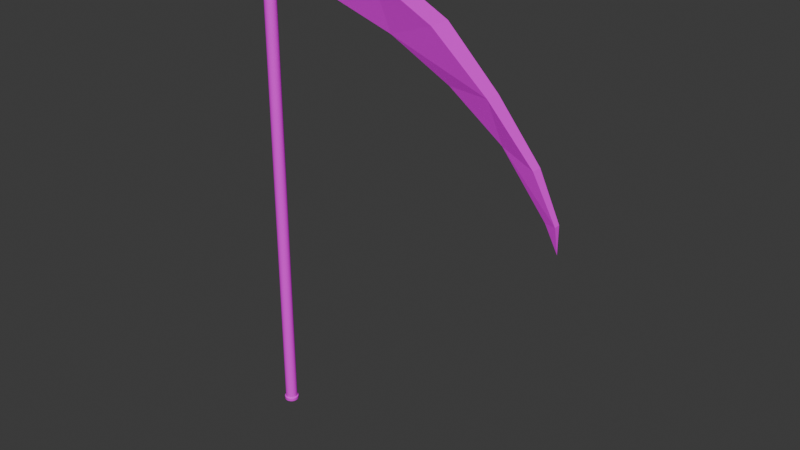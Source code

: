 # Source: scythe.blend  (saved by Blender 5.0.119; exported with 4.5.12 LTS)
import bpy
from mathutils import Matrix  # noqa: F401  (used for matrix-valued properties, if any)

bpy.ops.wm.read_factory_settings(use_empty=True)
scene = bpy.context.scene
scene.name = 'Scene'

# ---- collections
col_sword = bpy.data.collections.new('Sword'); scene.collection.children.link(col_sword)

# ---- images (referenced by path relative to the original .blend; pixels are not part of the script)
import os
ASSET_DIR = os.environ.get("B2B_ASSET_DIR", "")  # directory of the original .blend (textures are referenced by path, not embedded)
HERE = os.path.dirname(os.path.abspath(__file__))  # packed textures are extracted next to this script under _unpacked/

def load_image(name, relpath, width, height, colorspace="sRGB"):
    """Load a texture the original file referenced (path relative to the .blend, or extracted next to this script)."""
    p = next((c for c in (os.path.join(HERE, relpath), os.path.join(ASSET_DIR, relpath)) if relpath and os.path.exists(c)), "")
    if p:
        img = bpy.data.images.load(p, check_existing=True)
        img.name = name
    else:  # same state as the original file: an image datablock whose file is absent (Cycles renders it pink)
        img = bpy.data.images.new(name, width, height)
        img.source = "FILE"
        img.filepath = "//" + (relpath or name)
    img.colorspace_settings.name = colorspace
    return img
img_scythetexture = load_image('ScytheTexture', 'ScytheTexture.png', 1024, 1024, 'sRGB')

# ---- materials (node trees are filled in below, after node groups)
mat_texturemat = bpy.data.materials.new('TextureMat')

# ---- node groups
ng_smooth_by_angle = bpy.data.node_groups.new('Smooth by Angle', 'GeometryNodeTree')
_s = ng_smooth_by_angle.interface.new_socket(name='Mesh', in_out='OUTPUT', socket_type='NodeSocketGeometry')
_s = ng_smooth_by_angle.interface.new_socket(name='Mesh', in_out='INPUT', socket_type='NodeSocketGeometry')
_s = ng_smooth_by_angle.interface.new_socket(name='Angle', in_out='INPUT', socket_type='NodeSocketFloat')
_s.subtype = 'ANGLE'
_s.default_value = 0.5236
_s.min_value = 0.0
_s.max_value = 3.142
_s.description = 'Maximum face angle for smooth edges'
_s = ng_smooth_by_angle.interface.new_socket(name='Ignore Sharpness', in_out='INPUT', socket_type='NodeSocketBool')
_s.force_non_field = True
ng_smooth_by_angle.is_modifier = True
_N = ng_smooth_by_angle.nodes; _L = ng_smooth_by_angle.links
n0 = _N.new('GeometryNodeSetShadeSmooth'); n0.name = 'Set Shade Smooth'; n0.location = (120, -80)
n0.domain = 'EDGE'
n1 = _N.new('GeometryNodeSetShadeSmooth'); n1.name = 'Set Shade Smooth.001'; n1.location = (300, -80)
n2 = _N.new('NodeGroupOutput'); n2.name = 'Group Output'; n2.location = (480, -80)
n3 = _N.new('GeometryNodeInputMeshEdgeAngle'); n3.name = 'Edge Angle'; n3.location = (-440, -240)
n4 = _N.new('NodeGroupInput'); n4.name = 'Group Input'; n4.location = (-80, -80)
n5 = _N.new('GeometryNodeInputEdgeSmooth'); n5.name = 'Is Edge Smooth'; n5.location = (-260, -120)
n6 = _N.new('GeometryNodeInputShadeSmooth'); n6.name = 'Is Shade Smooth'; n6.location = (-440, -397)
n7 = _N.new('FunctionNodeCompare'); n7.name = 'Compare'; n7.location = (-260, -260)
n7.operation = 'LESS_EQUAL'
n7.inputs[6].default_value = (0.0, 0.0, 0.0, 0.0)
n7.inputs[7].default_value = (0.0, 0.0, 0.0, 0.0)
n8 = _N.new('FunctionNodeBooleanMath'); n8.name = 'Boolean Math.001'; n8.location = (-80, -260)
n9 = _N.new('NodeGroupInput'); n9.name = 'Group Input.001'; n9.location = (-440, -329)
n10 = _N.new('NodeGroupInput'); n10.name = 'Group Input.002'; n10.location = (-259, -189)
n11 = _N.new('FunctionNodeBooleanMath'); n11.name = 'Boolean Math'; n11.location = (-80, -149)
n11.operation = 'OR'
n12 = _N.new('FunctionNodeBooleanMath'); n12.name = 'Boolean Math.002'; n12.location = (-260, -380)
n12.operation = 'OR'
n13 = _N.new('NodeGroupInput'); n13.name = 'Group Input.003'; n13.location = (-440, -460)
_L.new(n3.outputs[0], n7.inputs[0])
_L.new(n1.outputs[0], n2.inputs[0])
_L.new(n9.outputs[1], n7.inputs[1])
_L.new(n7.outputs[0], n8.inputs[0])
_L.new(n4.outputs[0], n0.inputs[0])
_L.new(n0.outputs[0], n1.inputs[0])
_L.new(n8.outputs[0], n0.inputs[2])
_L.new(n10.outputs[2], n11.inputs[1])
_L.new(n5.outputs[0], n11.inputs[0])
_L.new(n11.outputs[0], n0.inputs[1])
_L.new(n13.outputs[2], n12.inputs[1])
_L.new(n6.outputs[0], n12.inputs[0])
_L.new(n12.outputs[0], n8.inputs[1])
n2.is_active_output = True

# ---- material node trees
mat_texturemat.use_nodes = True; mat_texturemat.node_tree.nodes.clear()
_N = mat_texturemat.node_tree.nodes; _L = mat_texturemat.node_tree.links
n0 = _N.new('ShaderNodeBsdfPrincipled'); n0.name = 'Principled BSDF'; n0.location = (-200, 100)
n1 = _N.new('ShaderNodeOutputMaterial'); n1.name = 'Material Output'; n1.location = (200, 100)
n2 = _N.new('ShaderNodeTexImage'); n2.name = 'Image Texture'; n2.location = (-490, 71)
n2.image = img_scythetexture
_L.new(n0.outputs[0], n1.inputs[0])
_L.new(n2.outputs[0], n0.inputs[0])
n1.is_active_output = True

# ---- world
world_world = bpy.data.worlds.new('World'); scene.world = world_world
world_world.use_nodes = True; world_world.node_tree.nodes.clear()
_N = world_world.node_tree.nodes; _L = world_world.node_tree.links
n0 = _N.new('ShaderNodeOutputWorld'); n0.name = 'World Output'; n0.location = (300, 300)
n1 = _N.new('ShaderNodeBackground'); n1.name = 'Background'; n1.location = (10, 300)
n1.inputs[0].default_value = (0.05088, 0.05088, 0.05088, 1.0)
_L.new(n1.outputs[0], n0.inputs[0])
n0.is_active_output = True
world_world.color = (0.05088, 0.05088, 0.05088)
world_world.use_sun_shadow = False
world_world.sun_shadow_jitter_overblur = 0.0

# ---- meshes
me_cylinder = bpy.data.meshes.new('Cylinder')
me_cylinder.from_pydata([(0.01897, -6.317e-08, 0.6622), (0.01861, -0.003701, 0.6622), (0.01753, -0.00726, 0.6622), (0.01577, -0.01054, 0.6622), (0.01341, -0.01341, 0.6622), (0.01054, -0.01577, 0.6622), (0.007259, -0.01753, 0.6622), (0.0037, -0.01861, 0.6622), (-4.118e-07, -0.01897, 0.6622), (-0.003701, -0.01861, 0.6622), (-0.00726, -0.01753, 0.6622), (-0.01054, -0.01577, 0.6622), (-0.01341, -0.01341, 0.6622), (-0.01577, -0.01054, 0.6622), (-0.01753, -0.00726, 0.6622), (-0.01861, -0.003701, 0.6622), (-0.01897, -6.935e-08, 0.6622), (-0.01861, 0.003701, 0.6622), (-0.01753, 0.00726, 0.6622), (-0.01577, 0.01054, 0.6622), (-0.01341, 0.01341, 0.6622), (-0.01054, 0.01577, 0.6622), (-0.00726, 0.01753, 0.6622), (-0.003701, 0.01861, 0.6622), (-4.18e-07, 0.01897, 0.6622), (0.0037, 0.01861, 0.6622), (0.007259, 0.01753, 0.6622), (0.01054, 0.01577, 0.6622), (0.01341, 0.01341, 0.6622), (0.01577, 0.01054, 0.6622), (0.01753, 0.00726, 0.6622), (0.01861, 0.003701, 0.6622), (0.01897, 4.422e-08, -0.7601), (0.01861, -0.003701, -0.7601), (0.01753, -0.00726, -0.7601), (0.01577, -0.01054, -0.7601), (0.01341, -0.01341, -0.7601), (0.01054, -0.01577, -0.7601), (0.00726, -0.01753, -0.7601), (0.003701, -0.01861, -0.7601), (3.286e-07, -0.01897, -0.7601), (-0.003701, -0.01861, -0.7601), (-0.007259, -0.01753, -0.7601), (-0.01054, -0.01577, -0.7601), (-0.01341, -0.01341, -0.7601), (-0.01577, -0.01054, -0.7601), (-0.01753, -0.00726, -0.7601), (-0.01861, -0.003701, -0.7601), (-0.01897, 3.803e-08, -0.7601), (-0.01861, 0.003701, -0.7601), (-0.01753, 0.00726, -0.7601), (-0.01577, 0.01054, -0.7601), (-0.01341, 0.01341, -0.7601), (-0.01054, 0.01577, -0.7601), (-0.007259, 0.01753, -0.7601), (-0.003701, 0.01861, -0.7601), (3.224e-07, 0.01897, -0.7601), (0.003701, 0.01861, -0.7601), (0.00726, 0.01753, -0.7601), (0.01054, 0.01577, -0.7601), (0.01341, 0.01341, -0.7601), (0.01577, 0.01054, -0.7601), (0.01753, 0.00726, -0.7601), (0.01861, 0.003701, -0.7601), (0.0222, -0.004416, -0.7622), (0.02091, -0.008662, -0.7622), (0.01882, -0.01258, -0.7622), (0.01601, -0.01601, -0.7622), (0.01258, -0.01882, -0.7622), (0.008663, -0.02091, -0.7622), (0.004416, -0.0222, -0.7622), (3.303e-07, -0.02264, -0.7622), (-0.004416, -0.0222, -0.7622), (-0.008662, -0.02091, -0.7622), (-0.01258, -0.01882, -0.7622), (-0.01601, -0.01601, -0.7622), (-0.01882, -0.01258, -0.7622), (-0.02091, -0.008662, -0.7622), (-0.0222, -0.004416, -0.7622), (-0.02264, 3.75e-08, -0.7622), (-0.0222, 0.004416, -0.7622), (-0.02091, 0.008662, -0.7622), (-0.01882, 0.01258, -0.7622), (-0.01601, 0.01601, -0.7622), (-0.01258, 0.01882, -0.7622), (-0.008662, 0.02091, -0.7622), (-0.004416, 0.0222, -0.7622), (3.229e-07, 0.02264, -0.7622), (0.004416, 0.0222, -0.7622), (0.008663, 0.02091, -0.7622), (0.01258, 0.01882, -0.7622), (0.01601, 0.01601, -0.7622), (0.01882, 0.01258, -0.7622), (0.02091, 0.008662, -0.7622), (0.0222, 0.004416, -0.7622), (0.02264, 4.488e-08, -0.7622), (0.02227, 4.56e-08, -0.7727), (0.02264, 4.559e-08, -0.7716), (0.02184, -0.004344, -0.7727), (0.0222, -0.004416, -0.7716), (0.02057, -0.008521, -0.7727), (0.02091, -0.008662, -0.7716), (0.01852, -0.01237, -0.7727), (0.01882, -0.01258, -0.7716), (0.01575, -0.01575, -0.7727), (0.01601, -0.01601, -0.7716), (0.01237, -0.01851, -0.7727), (0.01258, -0.01882, -0.7716), (0.008522, -0.02057, -0.7727), (0.008663, -0.02091, -0.7716), (0.004345, -0.02184, -0.7727), (0.004416, -0.0222, -0.7716), (3.357e-07, -0.02227, -0.7727), (3.352e-07, -0.02264, -0.7716), (-0.004344, -0.02184, -0.7727), (-0.004416, -0.0222, -0.7716), (-0.008521, -0.02057, -0.7727), (-0.008662, -0.02091, -0.7716), (-0.01237, -0.01851, -0.7727), (-0.01258, -0.01882, -0.7716), (-0.01575, -0.01575, -0.7727), (-0.01601, -0.01601, -0.7716), (-0.01851, -0.01237, -0.7727), (-0.01882, -0.01258, -0.7716), (-0.02057, -0.008521, -0.7727), (-0.02091, -0.008662, -0.7716), (-0.02184, -0.004344, -0.7727), (-0.0222, -0.004416, -0.7716), (-0.02227, 3.835e-08, -0.7727), (-0.02264, 3.821e-08, -0.7716), (-0.02184, 0.004344, -0.7727), (-0.0222, 0.004416, -0.7716), (-0.02057, 0.008522, -0.7727), (-0.02091, 0.008662, -0.7716), (-0.01851, 0.01237, -0.7727), (-0.01882, 0.01258, -0.7716), (-0.01575, 0.01575, -0.7727), (-0.01601, 0.01601, -0.7716), (-0.01237, 0.01851, -0.7727), (-0.01258, 0.01882, -0.7716), (-0.008521, 0.02057, -0.7727), (-0.008662, 0.02091, -0.7716), (-0.004344, 0.02184, -0.7727), (-0.004416, 0.0222, -0.7716), (3.284e-07, 0.02227, -0.7727), (3.278e-07, 0.02264, -0.7716), (0.004345, 0.02184, -0.7727), (0.004416, 0.0222, -0.7716), (0.008522, 0.02057, -0.7727), (0.008663, 0.02091, -0.7716), (0.01237, 0.01851, -0.7727), (0.01258, 0.01882, -0.7716), (0.01575, 0.01575, -0.7727), (0.01601, 0.01601, -0.7716), (0.01852, 0.01237, -0.7727), (0.01882, 0.01258, -0.7716), (0.02057, 0.008522, -0.7727), (0.02091, 0.008662, -0.7716), (0.02184, 0.004344, -0.7727), (0.0222, 0.004416, -0.7716), (0.03599, -0.007158, 0.6662), (0.03669, -1.09e-07, 0.6662), (0.0339, -0.01404, 0.6662), (0.03051, -0.02038, 0.6662), (0.02594, -0.02594, 0.6662), (0.02038, -0.03051, 0.6662), (0.01404, -0.0339, 0.6662), (0.007158, -0.03599, 0.6662), (-4.108e-07, -0.03669, 0.6662), (-0.007158, -0.03599, 0.6662), (-0.01404, -0.0339, 0.6662), (-0.02038, -0.03051, 0.6662), (-0.02594, -0.02594, 0.6662), (-0.03051, -0.02038, 0.6662), (-0.0339, -0.01404, 0.6662), (-0.03599, -0.007158, 0.6662), (-0.03669, -1.209e-07, 0.6662), (-0.03599, 0.007158, 0.6662), (-0.0339, 0.01404, 0.6662), (-0.03051, 0.02038, 0.6662), (-0.02594, 0.02594, 0.6662), (-0.02038, 0.03051, 0.6662), (-0.01404, 0.0339, 0.6662), (-0.007158, 0.03599, 0.6662), (-4.227e-07, 0.03669, 0.6662), (0.007158, 0.03599, 0.6662), (0.01404, 0.0339, 0.6662), (0.02038, 0.03051, 0.6662), (0.02594, 0.02594, 0.6662), (0.03051, 0.02038, 0.6662), (0.0339, 0.01404, 0.6662), (0.03599, 0.007158, 0.6662), (0.02821, -0.00561, 0.8477), (0.02876, 3.235e-07, 0.8477), (0.02657, -0.01101, 0.8477), (0.02391, -0.01598, 0.8477), (0.02033, -0.02034, 0.8477), (0.01598, -0.02391, 0.8477), (0.011, -0.02657, 0.8477), (0.00561, -0.02821, 0.8477), (-5.066e-07, -0.02876, 0.8477), (-0.005611, -0.02821, 0.8477), (-0.01101, -0.02657, 0.8477), (-0.01598, -0.02391, 0.8477), (-0.02034, -0.02034, 0.8477), (-0.02391, -0.01598, 0.8477), (-0.02657, -0.01101, 0.8477), (-0.02821, -0.00561, 0.8477), (-0.02876, 3.141e-07, 0.8477), (-0.02821, 0.005611, 0.8477), (-0.02657, 0.01101, 0.8477), (-0.02391, 0.01598, 0.8477), (-0.02034, 0.02034, 0.8477), (-0.01598, 0.02391, 0.8477), (-0.01101, 0.02657, 0.8477), (-0.005611, 0.02821, 0.8477), (-5.159e-07, 0.02876, 0.8477), (0.00561, 0.02821, 0.8477), (0.011, 0.02657, 0.8477), (0.01598, 0.02391, 0.8477), (0.02033, 0.02034, 0.8477), (0.02391, 0.01598, 0.8477), (0.02657, 0.01101, 0.8477), (0.02821, 0.005611, 0.8477), (0.03599, -0.007158, 0.8387), (0.03669, 3.255e-07, 0.8387), (0.0339, -0.01404, 0.8387), (0.03051, -0.02038, 0.8387), (0.02594, -0.02594, 0.8387), (0.02038, -0.03051, 0.8387), (0.01404, -0.0339, 0.8387), (0.007158, -0.03599, 0.8387), (-5.006e-07, -0.03669, 0.8387), (-0.007159, -0.03599, 0.8387), (-0.01404, -0.0339, 0.8387), (-0.02038, -0.03051, 0.8387), (-0.02594, -0.02594, 0.8387), (-0.03051, -0.02038, 0.8387), (-0.0339, -0.01404, 0.8387), (-0.03599, -0.007158, 0.8387), (-0.03669, 3.136e-07, 0.8387), (-0.03599, 0.007158, 0.8387), (-0.0339, 0.01404, 0.8387), (-0.03051, 0.02038, 0.8387), (-0.02594, 0.02594, 0.8387), (-0.02038, 0.03051, 0.8387), (-0.01404, 0.0339, 0.8387), (-0.007159, 0.03599, 0.8387), (-5.125e-07, 0.03669, 0.8387), (0.007158, 0.03599, 0.8387), (0.01404, 0.0339, 0.8387), (0.02038, 0.03051, 0.8387), (0.02594, 0.02594, 0.8387), (0.03051, 0.02038, 0.8387), (0.0339, 0.01404, 0.8387), (0.03599, 0.007158, 0.8387)], [], [(32, 0, 1, 33), (33, 1, 2, 34), (34, 2, 3, 35), (35, 3, 4, 36), (36, 4, 5, 37), (37, 5, 6, 38), (38, 6, 7, 39), (39, 7, 8, 40), (40, 8, 9, 41), (41, 9, 10, 42), (42, 10, 11, 43), (43, 11, 12, 44), (44, 12, 13, 45), (45, 13, 14, 46), (46, 14, 15, 47), (47, 15, 16, 48), (48, 16, 17, 49), (49, 17, 18, 50), (50, 18, 19, 51), (51, 19, 20, 52), (52, 20, 21, 53), (53, 21, 22, 54), (54, 22, 23, 55), (55, 23, 24, 56), (56, 24, 25, 57), (57, 25, 26, 58), (58, 26, 27, 59), (59, 27, 28, 60), (60, 28, 29, 61), (61, 29, 30, 62), (4, 3, 163, 164), (62, 30, 31, 63), (63, 31, 0, 32), (159, 94, 95, 97), (94, 63, 32, 95), (93, 62, 63, 94), (92, 61, 62, 93), (91, 60, 61, 92), (90, 59, 60, 91), (89, 58, 59, 90), (88, 57, 58, 89), (87, 56, 57, 88), (86, 55, 56, 87), (85, 54, 55, 86), (84, 53, 54, 85), (83, 52, 53, 84), (82, 51, 52, 83), (81, 50, 51, 82), (80, 49, 50, 81), (79, 48, 49, 80), (78, 47, 48, 79), (77, 46, 47, 78), (76, 45, 46, 77), (75, 44, 45, 76), (74, 43, 44, 75), (73, 42, 43, 74), (72, 41, 42, 73), (71, 40, 41, 72), (70, 39, 40, 71), (69, 38, 39, 70), (68, 37, 38, 69), (67, 36, 37, 68), (66, 35, 36, 67), (65, 34, 35, 66), (64, 33, 34, 65), (95, 32, 33, 64), (96, 98, 100, 102, 104, 106, 108, 110, 112, 114, 116, 118, 120, 122, 124, 126, 128, 130, 132, 134, 136, 138, 140, 142, 144, 146, 148, 150, 152, 154, 156, 158), (101, 65, 66, 103), (103, 66, 67, 105), (105, 67, 68, 107), (107, 68, 69, 109), (109, 69, 70, 111), (111, 70, 71, 113), (113, 71, 72, 115), (115, 72, 73, 117), (117, 73, 74, 119), (119, 74, 75, 121), (121, 75, 76, 123), (123, 76, 77, 125), (125, 77, 78, 127), (127, 78, 79, 129), (129, 79, 80, 131), (131, 80, 81, 133), (133, 81, 82, 135), (135, 82, 83, 137), (137, 83, 84, 139), (139, 84, 85, 141), (141, 85, 86, 143), (143, 86, 87, 145), (145, 87, 88, 147), (147, 88, 89, 149), (149, 89, 90, 151), (151, 90, 91, 153), (153, 91, 92, 155), (155, 92, 93, 157), (157, 93, 94, 159), (99, 64, 65, 101), (97, 99, 98, 96), (99, 101, 100, 98), (101, 103, 102, 100), (103, 105, 104, 102), (105, 107, 106, 104), (107, 109, 108, 106), (109, 111, 110, 108), (111, 113, 112, 110), (113, 115, 114, 112), (115, 117, 116, 114), (117, 119, 118, 116), (119, 121, 120, 118), (121, 123, 122, 120), (123, 125, 124, 122), (125, 127, 126, 124), (127, 129, 128, 126), (129, 131, 130, 128), (131, 133, 132, 130), (133, 135, 134, 132), (135, 137, 136, 134), (137, 139, 138, 136), (139, 141, 140, 138), (141, 143, 142, 140), (143, 145, 144, 142), (145, 147, 146, 144), (147, 149, 148, 146), (149, 151, 150, 148), (151, 153, 152, 150), (153, 155, 154, 152), (155, 157, 156, 154), (157, 159, 158, 156), (159, 97, 96, 158), (97, 95, 64, 99), (185, 184, 248, 249), (31, 30, 190, 191), (18, 17, 177, 178), (5, 4, 164, 165), (0, 31, 191, 161), (19, 18, 178, 179), (6, 5, 165, 166), (20, 19, 179, 180), (7, 6, 166, 167), (21, 20, 180, 181), (8, 7, 167, 168), (22, 21, 181, 182), (9, 8, 168, 169), (23, 22, 182, 183), (10, 9, 169, 170), (24, 23, 183, 184), (11, 10, 170, 171), (25, 24, 184, 185), (12, 11, 171, 172), (26, 25, 185, 186), (13, 12, 172, 173), (1, 0, 161, 160), (27, 26, 186, 187), (14, 13, 173, 174), (28, 27, 187, 188), (15, 14, 174, 175), (2, 1, 160, 162), (29, 28, 188, 189), (16, 15, 175, 176), (3, 2, 162, 163), (30, 29, 189, 190), (17, 16, 176, 177), (192, 193, 223, 222, 221, 220, 219, 218, 217, 216, 215, 214, 213, 212, 211, 210, 209, 208, 207, 206, 205, 204, 203, 202, 201, 200, 199, 198, 197, 196, 195, 194), (172, 171, 235, 236), (186, 185, 249, 250), (173, 172, 236, 237), (187, 186, 250, 251), (174, 173, 237, 238), (160, 161, 225, 224), (188, 187, 251, 252), (175, 174, 238, 239), (162, 160, 224, 226), (189, 188, 252, 253), (176, 175, 239, 240), (163, 162, 226, 227), (190, 189, 253, 254), (177, 176, 240, 241), (164, 163, 227, 228), (191, 190, 254, 255), (178, 177, 241, 242), (165, 164, 228, 229), (161, 191, 255, 225), (179, 178, 242, 243), (166, 165, 229, 230), (180, 179, 243, 244), (167, 166, 230, 231), (181, 180, 244, 245), (168, 167, 231, 232), (182, 181, 245, 246), (169, 168, 232, 233), (183, 182, 246, 247), (170, 169, 233, 234), (184, 183, 247, 248), (171, 170, 234, 235), (193, 192, 224, 225), (192, 194, 226, 224), (194, 195, 227, 226), (195, 196, 228, 227), (196, 197, 229, 228), (197, 198, 230, 229), (198, 199, 231, 230), (199, 200, 232, 231), (200, 201, 233, 232), (201, 202, 234, 233), (202, 203, 235, 234), (203, 204, 236, 235), (204, 205, 237, 236), (205, 206, 238, 237), (206, 207, 239, 238), (207, 208, 240, 239), (208, 209, 241, 240), (209, 210, 242, 241), (210, 211, 243, 242), (211, 212, 244, 243), (212, 213, 245, 244), (213, 214, 246, 245), (214, 215, 247, 246), (215, 216, 248, 247), (216, 217, 249, 248), (217, 218, 250, 249), (218, 219, 251, 250), (219, 220, 252, 251), (220, 221, 253, 252), (221, 222, 254, 253), (222, 223, 255, 254), (223, 193, 225, 255)])
me_cylinder.polygons.foreach_set('use_smooth', [True] * 226)
_uv = me_cylinder.uv_layers.new(name='UVMap')
_uv.uv.foreach_set('vector', [0.5458, 0.9893, 0.5458, 0.01042, 0.5482, 0.0105, 0.5482, 0.9894, 0.5482, 0.9894, 0.5482, 0.0105, 0.5503, 0.01062, 0.5503, 0.9895, 0.5711, 0.9896, 0.5711, 0.01077, 0.5729, 0.01062, 0.5729, 0.9895, 0.5729, 0.9895, 0.5729, 0.01062, 0.575, 0.0105, 0.575, 0.9894, 0.575, 0.9894, 0.575, 0.0105, 0.5774, 0.01042, 0.5774, 0.9893, 0.5774, 0.9893, 0.5774, 0.01042, 0.5799, 0.01037, 0.5799, 0.9892, 0.5799, 0.9892, 0.5799, 0.01037, 0.5825, 0.01037, 0.5825, 0.9892, 0.5825, 0.9892, 0.5825, 0.01037, 0.585, 0.01042, 0.585, 0.9893, 0.585, 0.9893, 0.585, 0.01042, 0.5874, 0.0105, 0.5874, 0.9894, 0.5874, 0.9894, 0.5874, 0.0105, 0.5895, 0.01062, 0.5895, 0.9895, 0.4927, 0.9896, 0.4927, 0.01077, 0.4945, 0.01062, 0.4945, 0.9895, 0.4945, 0.9895, 0.4945, 0.01062, 0.4966, 0.0105, 0.4966, 0.9894, 0.4966, 0.9894, 0.4966, 0.0105, 0.499, 0.01042, 0.499, 0.9893, 0.499, 0.9893, 0.499, 0.01042, 0.5015, 0.01037, 0.5015, 0.9892, 0.5015, 0.9892, 0.5015, 0.01037, 0.5041, 0.01037, 0.5041, 0.9892, 0.5041, 0.9892, 0.5041, 0.01037, 0.5066, 0.01042, 0.5066, 0.9893, 0.5066, 0.9893, 0.5066, 0.01042, 0.509, 0.0105, 0.509, 0.9894, 0.509, 0.9894, 0.509, 0.0105, 0.5111, 0.01062, 0.5111, 0.9895, 0.6102, 0.9896, 0.6102, 0.01077, 0.6121, 0.01062, 0.6121, 0.9895, 0.6121, 0.9895, 0.6121, 0.01062, 0.6142, 0.0105, 0.6142, 0.9894, 0.6142, 0.9894, 0.6142, 0.0105, 0.6166, 0.01042, 0.6166, 0.9893, 0.6166, 0.9893, 0.6166, 0.01042, 0.6191, 0.01037, 0.6191, 0.9892, 0.6191, 0.9892, 0.6191, 0.01037, 0.6217, 0.01037, 0.6217, 0.9892, 0.6217, 0.9892, 0.6217, 0.01037, 0.6242, 0.01042, 0.6242, 0.9893, 0.6242, 0.9893, 0.6242, 0.01042, 0.6265, 0.0105, 0.6265, 0.9894, 0.6265, 0.9894, 0.6265, 0.0105, 0.6287, 0.01062, 0.6287, 0.9895, 0.5319, 0.9896, 0.5319, 0.01077, 0.5337, 0.01062, 0.5337, 0.9895, 0.5337, 0.9895, 0.5337, 0.01062, 0.5358, 0.0105, 0.5358, 0.9894, 0.5358, 0.9894, 0.5358, 0.0105, 0.5382, 0.01042, 0.5382, 0.9893, 0.5382, 0.9893, 0.5382, 0.01042, 0.5407, 0.01037, 0.5407, 0.9892, 0.6616, 0.7575, 0.6616, 0.7601, 0.6494, 0.7613, 0.6494, 0.7563, 0.5407, 0.9892, 0.5407, 0.01037, 0.5433, 0.01037, 0.5433, 0.9892, 0.5433, 0.9892, 0.5433, 0.01037, 0.5458, 0.01042, 0.5458, 0.9893, 0.7271, 0.1493, 0.7206, 0.1493, 0.7207, 0.1463, 0.7271, 0.1463, 0.6724, 0.9034, 0.6712, 0.9011, 0.6733, 0.8997, 0.6749, 0.9016, 0.6695, 0.9045, 0.6688, 0.9021, 0.6712, 0.9011, 0.6724, 0.9034, 0.6665, 0.9051, 0.6663, 0.9026, 0.6688, 0.9021, 0.6695, 0.9045, 0.6635, 0.9051, 0.6637, 0.9026, 0.6663, 0.9026, 0.6665, 0.9051, 0.6604, 0.9045, 0.6612, 0.9021, 0.6637, 0.9026, 0.6635, 0.9051, 0.6576, 0.9034, 0.6588, 0.9011, 0.6612, 0.9021, 0.6604, 0.9045, 0.6551, 0.9016, 0.6567, 0.8997, 0.6588, 0.9011, 0.6576, 0.9034, 0.6529, 0.8995, 0.6549, 0.8979, 0.6567, 0.8997, 0.6551, 0.9016, 0.6512, 0.8969, 0.6534, 0.8957, 0.6549, 0.8979, 0.6529, 0.8995, 0.65, 0.8941, 0.6524, 0.8934, 0.6534, 0.8957, 0.6512, 0.8969, 0.6494, 0.8911, 0.6519, 0.8909, 0.6524, 0.8934, 0.65, 0.8941, 0.6494, 0.888, 0.6519, 0.8883, 0.6519, 0.8909, 0.6494, 0.8911, 0.65, 0.885, 0.6524, 0.8858, 0.6519, 0.8883, 0.6494, 0.888, 0.6512, 0.8822, 0.6534, 0.8834, 0.6524, 0.8858, 0.65, 0.885, 0.6529, 0.8796, 0.6549, 0.8813, 0.6534, 0.8834, 0.6512, 0.8822, 0.6551, 0.8775, 0.6567, 0.8794, 0.6549, 0.8813, 0.6529, 0.8796, 0.6576, 0.8758, 0.6588, 0.878, 0.6567, 0.8794, 0.6551, 0.8775, 0.6604, 0.8746, 0.6612, 0.877, 0.6588, 0.878, 0.6576, 0.8758, 0.6635, 0.874, 0.6637, 0.8765, 0.6612, 0.877, 0.6604, 0.8746, 0.6665, 0.874, 0.6663, 0.8765, 0.6637, 0.8765, 0.6635, 0.874, 0.6695, 0.8746, 0.6688, 0.877, 0.6663, 0.8765, 0.6665, 0.874, 0.6724, 0.8758, 0.6712, 0.878, 0.6688, 0.877, 0.6695, 0.8746, 0.6749, 0.8775, 0.6733, 0.8794, 0.6712, 0.878, 0.6724, 0.8758, 0.6771, 0.8796, 0.6751, 0.8813, 0.6733, 0.8794, 0.6749, 0.8775, 0.6788, 0.8822, 0.6765, 0.8834, 0.6751, 0.8813, 0.6771, 0.8796, 0.6799, 0.885, 0.6775, 0.8858, 0.6765, 0.8834, 0.6788, 0.8822, 0.6805, 0.888, 0.678, 0.8883, 0.6775, 0.8858, 0.6799, 0.885, 0.6805, 0.8911, 0.678, 0.8909, 0.678, 0.8883, 0.6805, 0.888, 0.6799, 0.8941, 0.6775, 0.8934, 0.678, 0.8909, 0.6805, 0.8911, 0.6788, 0.8969, 0.6765, 0.8957, 0.6775, 0.8934, 0.6799, 0.8941, 0.6771, 0.8995, 0.6751, 0.8979, 0.6765, 0.8957, 0.6788, 0.8969, 0.6749, 0.9016, 0.6733, 0.8997, 0.6751, 0.8979, 0.6771, 0.8995, 0.655, 0.9293, 0.6575, 0.9276, 0.6603, 0.9265, 0.6632, 0.9259, 0.6662, 0.9259, 0.6692, 0.9265, 0.672, 0.9276, 0.6745, 0.9293, 0.6766, 0.9314, 0.6783, 0.9339, 0.6794, 0.9367, 0.68, 0.9397, 0.68, 0.9427, 0.6794, 0.9456, 0.6783, 0.9484, 0.6766, 0.9509, 0.6745, 0.9531, 0.672, 0.9547, 0.6692, 0.9559, 0.6662, 0.9565, 0.6632, 0.9565, 0.6603, 0.9559, 0.6575, 0.9547, 0.655, 0.9531, 0.6528, 0.9509, 0.6512, 0.9484, 0.65, 0.9456, 0.6494, 0.9427, 0.6494, 0.9397, 0.65, 0.9367, 0.6512, 0.9339, 0.6528, 0.9314, 0.7275, 0.1202, 0.721, 0.1201, 0.7208, 0.1179, 0.7273, 0.118, 0.7273, 0.118, 0.7208, 0.1179, 0.7207, 0.1154, 0.7272, 0.1154, 0.7272, 0.1154, 0.7207, 0.1154, 0.7206, 0.1125, 0.7271, 0.1126, 0.7271, 0.1126, 0.7206, 0.1125, 0.7206, 0.1095, 0.7271, 0.1096, 0.7271, 0.1096, 0.7206, 0.1095, 0.7206, 0.1065, 0.7271, 0.1065, 0.7271, 0.1065, 0.7206, 0.1065, 0.7207, 0.1035, 0.7272, 0.1035, 0.7272, 0.1035, 0.7207, 0.1035, 0.7208, 0.1006, 0.7273, 0.1007, 0.7273, 0.1007, 0.7208, 0.1006, 0.721, 0.0981, 0.7275, 0.09815, 0.7275, 0.07735, 0.721, 0.07729, 0.7208, 0.07513, 0.7273, 0.07518, 0.7273, 0.07518, 0.7208, 0.07513, 0.7207, 0.07258, 0.7272, 0.07263, 0.7272, 0.07263, 0.7207, 0.07258, 0.7206, 0.06974, 0.7271, 0.0698, 0.7271, 0.0698, 0.7206, 0.06974, 0.7206, 0.06674, 0.7271, 0.06679, 0.7271, 0.06679, 0.7206, 0.06674, 0.7206, 0.06367, 0.7271, 0.06373, 0.7271, 0.06373, 0.7206, 0.06367, 0.7207, 0.06067, 0.7272, 0.06072, 0.7272, 0.06072, 0.7207, 0.06067, 0.7208, 0.05784, 0.7273, 0.05789, 0.7273, 0.05789, 0.7208, 0.05784, 0.721, 0.05529, 0.7275, 0.05535, 0.7275, 0.03454, 0.7211, 0.03454, 0.7209, 0.03238, 0.7274, 0.03238, 0.7274, 0.03238, 0.7209, 0.03238, 0.7208, 0.02983, 0.7272, 0.02983, 0.7272, 0.02983, 0.7208, 0.02983, 0.7207, 0.027, 0.7271, 0.027, 0.7271, 0.027, 0.7207, 0.027, 0.7206, 0.02399, 0.7271, 0.02399, 0.7271, 0.02399, 0.7206, 0.02399, 0.7206, 0.02093, 0.7271, 0.02093, 0.7271, 0.02093, 0.7206, 0.02093, 0.7207, 0.01792, 0.7271, 0.01792, 0.7271, 0.01792, 0.7207, 0.01792, 0.7208, 0.01509, 0.7272, 0.01509, 0.7272, 0.01509, 0.7208, 0.01509, 0.7209, 0.01254, 0.7274, 0.01254, 0.7274, 0.01254, 0.7209, 0.01254, 0.7211, 0.01037, 0.7275, 0.01037, 0.7274, 0.1607, 0.7209, 0.1607, 0.7208, 0.1582, 0.7272, 0.1582, 0.7272, 0.1582, 0.7208, 0.1582, 0.7207, 0.1554, 0.7271, 0.1554, 0.7271, 0.1554, 0.7207, 0.1554, 0.7206, 0.1524, 0.7271, 0.1524, 0.7271, 0.1524, 0.7206, 0.1524, 0.7206, 0.1493, 0.7271, 0.1493, 0.7272, 0.1434, 0.7208, 0.1434, 0.7209, 0.1409, 0.7274, 0.1409, 0.7271, 0.1463, 0.7272, 0.1434, 0.728, 0.1436, 0.7279, 0.1464, 0.7272, 0.1434, 0.7274, 0.1409, 0.7281, 0.1411, 0.728, 0.1436, 0.7275, 0.1202, 0.7273, 0.118, 0.7281, 0.1178, 0.7282, 0.12, 0.7273, 0.118, 0.7272, 0.1154, 0.7279, 0.1153, 0.7281, 0.1178, 0.7272, 0.1154, 0.7271, 0.1126, 0.7279, 0.1125, 0.7279, 0.1153, 0.7271, 0.1126, 0.7271, 0.1096, 0.7278, 0.1096, 0.7279, 0.1125, 0.7271, 0.1096, 0.7271, 0.1065, 0.7279, 0.1066, 0.7278, 0.1096, 0.7271, 0.1065, 0.7272, 0.1035, 0.7279, 0.1036, 0.7279, 0.1066, 0.7272, 0.1035, 0.7273, 0.1007, 0.7281, 0.1008, 0.7279, 0.1036, 0.7273, 0.1007, 0.7275, 0.09815, 0.7282, 0.09832, 0.7281, 0.1008, 0.7275, 0.07735, 0.7273, 0.07518, 0.7281, 0.07502, 0.7282, 0.07716, 0.7273, 0.07518, 0.7272, 0.07263, 0.7279, 0.07252, 0.7281, 0.07502, 0.7272, 0.07263, 0.7271, 0.0698, 0.7279, 0.06973, 0.7279, 0.07252, 0.7271, 0.0698, 0.7271, 0.06679, 0.7278, 0.06677, 0.7279, 0.06973, 0.7271, 0.06679, 0.7271, 0.06373, 0.7279, 0.06376, 0.7278, 0.06677, 0.7271, 0.06373, 0.7272, 0.06072, 0.7279, 0.0608, 0.7279, 0.06376, 0.7272, 0.06072, 0.7273, 0.05789, 0.7281, 0.05802, 0.7279, 0.0608, 0.7273, 0.05789, 0.7275, 0.05535, 0.7282, 0.05551, 0.7281, 0.05802, 0.7275, 0.03454, 0.7274, 0.03238, 0.7281, 0.03221, 0.7283, 0.03435, 0.7274, 0.03238, 0.7272, 0.02983, 0.728, 0.02971, 0.7281, 0.03221, 0.7272, 0.02983, 0.7271, 0.027, 0.7279, 0.02692, 0.728, 0.02971, 0.7271, 0.027, 0.7271, 0.02399, 0.7278, 0.02397, 0.7279, 0.02692, 0.7271, 0.02399, 0.7271, 0.02093, 0.7278, 0.02095, 0.7278, 0.02397, 0.7271, 0.02093, 0.7271, 0.01792, 0.7279, 0.01799, 0.7278, 0.02095, 0.7271, 0.01792, 0.7272, 0.01509, 0.728, 0.01521, 0.7279, 0.01799, 0.7272, 0.01509, 0.7274, 0.01254, 0.7281, 0.0127, 0.728, 0.01521, 0.7274, 0.01254, 0.7275, 0.01037, 0.7283, 0.01057, 0.7281, 0.0127, 0.7274, 0.1607, 0.7272, 0.1582, 0.728, 0.1581, 0.7281, 0.1606, 0.7272, 0.1582, 0.7271, 0.1554, 0.7279, 0.1553, 0.728, 0.1581, 0.7271, 0.1554, 0.7271, 0.1524, 0.7278, 0.1523, 0.7279, 0.1553, 0.7271, 0.1524, 0.7271, 0.1493, 0.7278, 0.1493, 0.7278, 0.1523, 0.7271, 0.1493, 0.7271, 0.1463, 0.7279, 0.1464, 0.7278, 0.1493, 0.7271, 0.1463, 0.7207, 0.1463, 0.7208, 0.1434, 0.7272, 0.1434, 0.6774, 0.5669, 0.6729, 0.5667, 0.6729, 0.448, 0.6774, 0.4482, 0.6663, 0.7689, 0.6685, 0.7704, 0.6627, 0.7811, 0.6586, 0.7784, 0.6872, 0.755, 0.6862, 0.7526, 0.697, 0.7469, 0.6989, 0.7514, 0.6621, 0.755, 0.6616, 0.7575, 0.6494, 0.7563, 0.6504, 0.7514, 0.6645, 0.7671, 0.6663, 0.7689, 0.6586, 0.7784, 0.6551, 0.7749, 0.6877, 0.7575, 0.6872, 0.755, 0.6989, 0.7514, 0.6999, 0.7563, 0.6631, 0.7526, 0.6621, 0.755, 0.6504, 0.7514, 0.6523, 0.7469, 0.6877, 0.7601, 0.6877, 0.7575, 0.6999, 0.7563, 0.6999, 0.7613, 0.6645, 0.7505, 0.6631, 0.7526, 0.6523, 0.7469, 0.6551, 0.7427, 0.6872, 0.7626, 0.6877, 0.7601, 0.6999, 0.7613, 0.6989, 0.7662, 0.6663, 0.7487, 0.6645, 0.7505, 0.6551, 0.7427, 0.6586, 0.7392, 0.6862, 0.765, 0.6872, 0.7626, 0.6989, 0.7662, 0.697, 0.7707, 0.6685, 0.7472, 0.6663, 0.7487, 0.6586, 0.7392, 0.6627, 0.7364, 0.6848, 0.7671, 0.6862, 0.765, 0.697, 0.7707, 0.6942, 0.7749, 0.6708, 0.7463, 0.6685, 0.7472, 0.6627, 0.7364, 0.6673, 0.7345, 0.683, 0.7689, 0.6848, 0.7671, 0.6942, 0.7749, 0.6907, 0.7784, 0.6734, 0.7458, 0.6708, 0.7463, 0.6673, 0.7345, 0.6722, 0.7336, 0.6808, 0.7704, 0.683, 0.7689, 0.6907, 0.7784, 0.6866, 0.7811, 0.6759, 0.7458, 0.6734, 0.7458, 0.6722, 0.7336, 0.6771, 0.7336, 0.6784, 0.7713, 0.6808, 0.7704, 0.6866, 0.7811, 0.682, 0.783, 0.6784, 0.7463, 0.6759, 0.7458, 0.6771, 0.7336, 0.682, 0.7345, 0.6631, 0.765, 0.6645, 0.7671, 0.6551, 0.7749, 0.6523, 0.7707, 0.6759, 0.7718, 0.6784, 0.7713, 0.682, 0.783, 0.6771, 0.784, 0.6808, 0.7472, 0.6784, 0.7463, 0.682, 0.7345, 0.6866, 0.7364, 0.6734, 0.7718, 0.6759, 0.7718, 0.6771, 0.784, 0.6722, 0.784, 0.683, 0.7487, 0.6808, 0.7472, 0.6866, 0.7364, 0.6907, 0.7392, 0.6621, 0.7626, 0.6631, 0.765, 0.6523, 0.7707, 0.6504, 0.7662, 0.6708, 0.7713, 0.6734, 0.7718, 0.6722, 0.784, 0.6673, 0.783, 0.6848, 0.7505, 0.683, 0.7487, 0.6907, 0.7392, 0.6942, 0.7427, 0.6616, 0.7601, 0.6621, 0.7626, 0.6504, 0.7662, 0.6494, 0.7613, 0.6685, 0.7704, 0.6708, 0.7713, 0.6673, 0.783, 0.6627, 0.7811, 0.6862, 0.7526, 0.6848, 0.7505, 0.6942, 0.7427, 0.697, 0.7469, 0.6912, 0.8196, 0.6927, 0.8232, 0.6934, 0.8271, 0.6934, 0.831, 0.6927, 0.8348, 0.6912, 0.8384, 0.689, 0.8416, 0.6863, 0.8444, 0.683, 0.8465, 0.6794, 0.848, 0.6756, 0.8488, 0.6717, 0.8488, 0.6679, 0.848, 0.6643, 0.8465, 0.6611, 0.8444, 0.6583, 0.8416, 0.6562, 0.8384, 0.6547, 0.8348, 0.6539, 0.831, 0.6539, 0.8271, 0.6547, 0.8232, 0.6562, 0.8196, 0.6583, 0.8164, 0.6611, 0.8137, 0.6643, 0.8115, 0.6679, 0.81, 0.6717, 0.8092, 0.6756, 0.8092, 0.6794, 0.81, 0.683, 0.8115, 0.6863, 0.8137, 0.689, 0.8164, 0.6571, 0.2748, 0.6529, 0.2751, 0.6529, 0.1564, 0.6571, 0.1561, 0.6816, 0.5671, 0.6774, 0.5669, 0.6774, 0.4482, 0.6816, 0.4484, 0.6617, 0.2747, 0.6571, 0.2748, 0.6571, 0.1561, 0.6617, 0.156, 0.6529, 0.4211, 0.6494, 0.4214, 0.6494, 0.3027, 0.6529, 0.3024, 0.6665, 0.2746, 0.6617, 0.2747, 0.6617, 0.156, 0.6665, 0.1559, 0.681, 0.4209, 0.6764, 0.4207, 0.6764, 0.302, 0.681, 0.3022, 0.6571, 0.4209, 0.6529, 0.4211, 0.6529, 0.3024, 0.6571, 0.3022, 0.6715, 0.2746, 0.6665, 0.2746, 0.6665, 0.1559, 0.6715, 0.1559, 0.6851, 0.4211, 0.681, 0.4209, 0.681, 0.3022, 0.6851, 0.3024, 0.6617, 0.4207, 0.6571, 0.4209, 0.6571, 0.3022, 0.6617, 0.302, 0.6764, 0.2747, 0.6715, 0.2746, 0.6715, 0.1559, 0.6764, 0.156, 0.6886, 0.4214, 0.6851, 0.4211, 0.6851, 0.3024, 0.6886, 0.3027, 0.6665, 0.4206, 0.6617, 0.4207, 0.6617, 0.302, 0.6665, 0.3019, 0.681, 0.2748, 0.6764, 0.2747, 0.6764, 0.156, 0.681, 0.1561, 0.6536, 0.7126, 0.6494, 0.7128, 0.6494, 0.5941, 0.6536, 0.5939, 0.6715, 0.4206, 0.6665, 0.4206, 0.6665, 0.3019, 0.6715, 0.3019, 0.6851, 0.2751, 0.681, 0.2748, 0.681, 0.1561, 0.6851, 0.1564, 0.6581, 0.7124, 0.6536, 0.7126, 0.6536, 0.5939, 0.6581, 0.5937, 0.6764, 0.4207, 0.6715, 0.4206, 0.6715, 0.3019, 0.6764, 0.302, 0.6886, 0.2754, 0.6851, 0.2751, 0.6851, 0.1564, 0.6886, 0.1567, 0.663, 0.7124, 0.6581, 0.7124, 0.6581, 0.5937, 0.663, 0.5937, 0.6536, 0.5669, 0.6494, 0.5671, 0.6494, 0.4484, 0.6536, 0.4482, 0.668, 0.7124, 0.663, 0.7124, 0.663, 0.5937, 0.668, 0.5937, 0.6581, 0.5667, 0.6536, 0.5669, 0.6536, 0.4482, 0.6581, 0.448, 0.6729, 0.7124, 0.668, 0.7124, 0.668, 0.5937, 0.6729, 0.5937, 0.663, 0.5666, 0.6581, 0.5667, 0.6581, 0.448, 0.663, 0.4479, 0.6774, 0.7126, 0.6729, 0.7124, 0.6729, 0.5937, 0.6774, 0.5939, 0.668, 0.5666, 0.663, 0.5666, 0.663, 0.4479, 0.668, 0.4479, 0.6816, 0.7128, 0.6774, 0.7126, 0.6774, 0.5939, 0.6816, 0.5941, 0.6729, 0.5667, 0.668, 0.5666, 0.668, 0.4479, 0.6729, 0.448, 0.6529, 0.2751, 0.6494, 0.2754, 0.6494, 0.1567, 0.6529, 0.1564, 0.6927, 0.8232, 0.6912, 0.8196, 0.696, 0.8171, 0.6979, 0.8217, 0.6912, 0.8196, 0.689, 0.8164, 0.6933, 0.8129, 0.696, 0.8171, 0.689, 0.8164, 0.6863, 0.8137, 0.6898, 0.8094, 0.6933, 0.8129, 0.6863, 0.8137, 0.683, 0.8115, 0.6856, 0.8067, 0.6898, 0.8094, 0.683, 0.8115, 0.6794, 0.81, 0.681, 0.8048, 0.6856, 0.8067, 0.6597, 0.5879, 0.6636, 0.5879, 0.663, 0.5937, 0.6581, 0.5937, 0.6636, 0.5879, 0.6675, 0.5879, 0.668, 0.5937, 0.663, 0.5937, 0.6675, 0.5879, 0.6713, 0.5879, 0.6729, 0.5937, 0.668, 0.5937, 0.6679, 0.81, 0.6643, 0.8115, 0.6617, 0.8067, 0.6663, 0.8048, 0.6643, 0.8115, 0.6611, 0.8137, 0.6576, 0.8094, 0.6617, 0.8067, 0.6611, 0.8137, 0.6583, 0.8164, 0.6541, 0.8129, 0.6576, 0.8094, 0.6583, 0.8164, 0.6562, 0.8196, 0.6513, 0.8171, 0.6541, 0.8129, 0.6562, 0.8196, 0.6547, 0.8232, 0.6494, 0.8217, 0.6513, 0.8171, 0.6633, 0.1502, 0.6671, 0.1501, 0.6665, 0.1559, 0.6617, 0.156, 0.6671, 0.1501, 0.671, 0.1501, 0.6715, 0.1559, 0.6665, 0.1559, 0.671, 0.1501, 0.6748, 0.1502, 0.6764, 0.156, 0.6715, 0.1559, 0.6547, 0.8348, 0.6562, 0.8384, 0.6513, 0.841, 0.6494, 0.8364, 0.6562, 0.8384, 0.6583, 0.8416, 0.6541, 0.8451, 0.6513, 0.841, 0.6583, 0.8416, 0.6611, 0.8444, 0.6576, 0.8486, 0.6541, 0.8451, 0.6611, 0.8444, 0.6643, 0.8465, 0.6617, 0.8514, 0.6576, 0.8486, 0.6643, 0.8465, 0.6679, 0.848, 0.6663, 0.8533, 0.6617, 0.8514, 0.6597, 0.4422, 0.6636, 0.4421, 0.663, 0.4479, 0.6581, 0.448, 0.6636, 0.4421, 0.6675, 0.4421, 0.668, 0.4479, 0.663, 0.4479, 0.6675, 0.4421, 0.6713, 0.4422, 0.6729, 0.448, 0.668, 0.4479, 0.6794, 0.848, 0.683, 0.8465, 0.6856, 0.8514, 0.681, 0.8533, 0.683, 0.8465, 0.6863, 0.8444, 0.6898, 0.8486, 0.6856, 0.8514, 0.6863, 0.8444, 0.689, 0.8416, 0.6933, 0.8451, 0.6898, 0.8486, 0.689, 0.8416, 0.6912, 0.8384, 0.696, 0.841, 0.6933, 0.8451, 0.6912, 0.8384, 0.6927, 0.8348, 0.6979, 0.8364, 0.696, 0.841, 0.6633, 0.2962, 0.6671, 0.2961, 0.6665, 0.3019, 0.6617, 0.302, 0.6671, 0.2961, 0.671, 0.2961, 0.6715, 0.3019, 0.6665, 0.3019, 0.671, 0.2961, 0.6748, 0.2962, 0.6764, 0.302, 0.6715, 0.3019])
me_cylinder.materials.append(mat_texturemat)
me_cylinder.use_paint_bone_selection = False
me_cylinder.use_paint_mask = True
me_cylinder.update()
me_cube = bpy.data.meshes.new('Cube')
me_cube.from_pydata([(0.008256, 0.03396, 0.8379), (0.008256, -0.03396, 0.8379), (0.01618, -6.419e-08, 0.6697), (0.008256, -6.542e-08, 0.669), (0.2346, -2.697e-08, 0.6481), (0.4446, 1.208e-08, 0.5841), (0.8079, 8.766e-08, 0.3668), (0.9471, 1.233e-07, 0.1959), (0.9876, 1.356e-07, 0.1199), (0.6382, 5.096e-08, 0.4869), (0.9876, 1.356e-07, 0.1199), (0.6382, 5.096e-08, 0.4869), (0.8079, 8.766e-08, 0.3668), (0.9471, 1.233e-07, 0.1959), (0.01618, -6.419e-08, 0.6697), (0.008256, -6.542e-08, 0.669), (0.2346, -2.697e-08, 0.6481), (0.4446, 1.208e-08, 0.5841), (0.982, 0.009503, 0.1989), (0.9127, 0.01578, 0.3333), (0.7735, 0.0242, 0.4906), (0.4103, 0.03396, 0.7397), (0.02359, 0.03396, 0.8379), (0.2002, 0.03396, 0.8204), (0.6038, 0.03396, 0.6445), (0.982, -0.009503, 0.1989), (0.9127, -0.01578, 0.3333), (0.02359, -0.03396, 0.8379), (0.2002, -0.03396, 0.8204), (0.4103, -0.03396, 0.7397), (0.7735, -0.0242, 0.4906), (0.6038, -0.03396, 0.6445)], [], [(21, 5, 4), (18, 25, 10, 8), (30, 17, 11), (3, 15, 1, 0), (1, 27, 22, 0), (15, 3, 2, 14), (4, 16, 14, 2), (5, 17, 16, 4), (11, 17, 5, 9), (6, 12, 11, 9), (7, 13, 12, 6), (8, 10, 13, 7), (23, 22, 27, 28), (28, 29, 21, 23), (24, 21, 29, 31), (20, 24, 31, 30), (19, 20, 30, 26), (18, 19, 26, 25), (22, 2, 0), (0, 2, 3), (21, 4, 23), (23, 2, 22), (20, 5, 24), (24, 5, 21), (20, 9, 5), (18, 6, 19), (19, 6, 20), (7, 18, 8), (6, 18, 7), (6, 9, 20), (23, 4, 2), (26, 12, 25), (25, 13, 10), (25, 12, 13), (31, 17, 30), (30, 12, 26), (28, 16, 29), (29, 17, 31), (16, 17, 29), (1, 14, 27), (27, 14, 28), (14, 1, 15), (16, 28, 14), (30, 11, 12)])
me_cube.polygons.foreach_set('material_index', [0, 0, 0, 0, 0, 144, 144, 144, 144, 144, 144, 144, 0, 0, 0, 0, 0, 0, 0, 0, 0, 0, 0, 0, 0, 0, 0, 0, 0, 0, 0, 0, 0, 0, 0, 0, 0, 0, 0, 0, 0, 0, 0, 0])
_k = {(8, 18): 1.0, (18, 19): 1.0, (19, 20): 1.0, (21, 23): 1.0, (20, 24): 1.0, (25, 26): 1.0, (27, 28): 1.0, (28, 29): 1.0, (26, 30): 1.0, (29, 31): 1.0, (21, 24): 1.0, (22, 23): 1.0, (30, 31): 1.0, (10, 25): 1.0}
me_cube.attributes.new('crease_edge', 'FLOAT', 'EDGE').data.foreach_set('value', [_k.get((min(e.vertices), max(e.vertices)), 0.0) for e in me_cube.edges])
_uv = me_cube.uv_layers.new(name='UVMap')
_uv.uv.foreach_set('vector', [0.3965, 0.2857, 0.3111, 0.359, 0.2797, 0.2108, 0.4419, 0.804, 0.455, 0.804, 0.4485, 0.8297, 0.4485, 0.8297, 0.04635, 0.5886, 0.1035, 0.359, 0.09691, 0.5084, 0.6954, 0.1294, 0.6954, 0.1294, 0.6494, 0.01962, 0.6954, 0.01037, 0.4719, 0.01037, 0.4719, 0.02005, 0.425, 0.02005, 0.425, 0.01037, 0.7206, 0.1815, 0.7206, 0.1815, 0.7206, 0.1815, 0.7206, 0.1815, 0.7206, 0.1815, 0.7206, 0.1815, 0.7206, 0.1815, 0.7206, 0.1815, 0.7206, 0.1815, 0.7206, 0.1815, 0.7206, 0.1815, 0.7206, 0.1815, 0.7206, 0.1815, 0.7206, 0.1815, 0.7206, 0.1815, 0.7206, 0.1815, 0.7206, 0.1815, 0.7206, 0.1815, 0.7206, 0.1815, 0.7206, 0.1815, 0.7206, 0.1815, 0.7206, 0.1815, 0.7206, 0.1815, 0.7206, 0.1815, 0.7206, 0.1815, 0.7206, 0.1815, 0.7206, 0.1815, 0.7206, 0.1815, 0.425, 0.1365, 0.425, 0.02005, 0.4719, 0.02005, 0.4719, 0.1365, 0.4719, 0.1365, 0.4719, 0.2916, 0.425, 0.2916, 0.425, 0.1365, 0.425, 0.4405, 0.425, 0.2916, 0.4719, 0.2916, 0.4719, 0.4405, 0.4318, 0.5907, 0.425, 0.4405, 0.4719, 0.4405, 0.4652, 0.5907, 0.4376, 0.7227, 0.4318, 0.5907, 0.4652, 0.5907, 0.4594, 0.7227, 0.4419, 0.804, 0.4376, 0.7227, 0.4594, 0.7227, 0.455, 0.804, 0.3271, 0.01961, 0.2207, 0.07193, 0.3221, 0.01037, 0.3221, 0.01037, 0.2207, 0.07193, 0.2177, 0.06743, 0.3965, 0.2857, 0.2797, 0.2108, 0.3748, 0.1319, 0.3748, 0.1319, 0.2207, 0.07193, 0.3271, 0.01961, 0.3683, 0.5886, 0.3111, 0.359, 0.4043, 0.4345, 0.4043, 0.4345, 0.3111, 0.359, 0.3965, 0.2857, 0.3683, 0.5886, 0.3177, 0.5084, 0.3111, 0.359, 0.2637, 0.8128, 0.3032, 0.6512, 0.3206, 0.7256, 0.3206, 0.7256, 0.3032, 0.6512, 0.3683, 0.5886, 0.2489, 0.7928, 0.2637, 0.8128, 0.2177, 0.8428, 0.3032, 0.6512, 0.2637, 0.8128, 0.2489, 0.7928, 0.3032, 0.6512, 0.3177, 0.5084, 0.3683, 0.5886, 0.3748, 0.1319, 0.2797, 0.2108, 0.2207, 0.07193, 0.09408, 0.7256, 0.1115, 0.6512, 0.151, 0.8128, 0.151, 0.8128, 0.1658, 0.7928, 0.1969, 0.8428, 0.151, 0.8128, 0.1115, 0.6512, 0.1658, 0.7928, 0.01037, 0.4345, 0.1035, 0.359, 0.04635, 0.5886, 0.04635, 0.5886, 0.1115, 0.6512, 0.09408, 0.7256, 0.03984, 0.1319, 0.1349, 0.2108, 0.01817, 0.2857, 0.01817, 0.2857, 0.1035, 0.359, 0.01037, 0.4345, 0.1349, 0.2108, 0.1035, 0.359, 0.01817, 0.2857, 0.09255, 0.01037, 0.1939, 0.07193, 0.08752, 0.01961, 0.08752, 0.01961, 0.1939, 0.07193, 0.03984, 0.1319, 0.1939, 0.07193, 0.09255, 0.01037, 0.1969, 0.06742, 0.1349, 0.2108, 0.03984, 0.1319, 0.1939, 0.07193, 0.04635, 0.5886, 0.09691, 0.5084, 0.1115, 0.6512])
me_cube.materials.append(mat_texturemat)
me_cube.update()

# ---- objects
ob_cylinder = bpy.data.objects.new('Cylinder', me_cylinder)
ob_cube = bpy.data.objects.new('Cube', me_cube)

# ---- transforms, parenting, visibility, modifiers, constraints
ob_cylinder.location = (0.0, 0.0, 0.1473)
_m = ob_cylinder.modifiers.new('Smooth by Angle', 'NODES')
_m.node_group = ng_smooth_by_angle
_m.show_group_selector = False
ob_cube.parent = ob_cylinder
ob_cube.matrix_parent_inverse = Matrix(((1.0, -0.0, 0.0, -0.0), (-0.0, 1.0, -0.0, 0.0), (0.0, -0.0, 1.0, -0.1473), (-0.0, 0.0, -0.0, 1.0)))
ob_cube.location = (0.0, 0.0, 0.1473)

# ---- collection membership
col_sword.objects.link(ob_cylinder)
col_sword.objects.link(ob_cube)

# ---- scene / render settings (as saved in the file)
scene.frame_start = 1; scene.frame_end = 250; scene.frame_set(1)
scene.render.engine = 'BLENDER_EEVEE_NEXT'
scene.render.bake_bias = 0.0
scene.render.bake_samples = 0
scene.cycles.sampling_pattern = 'TABULATED_SOBOL'
scene.eevee.ray_tracing_options.trace_max_roughness = 0.0
bpy.context.view_layer.update()

# ---- added for rendering (the .blend has no active camera and no usable light): camera, sun
cam_auto = bpy.data.cameras.new('AutoCamera')
cam_auto.lens = 50.0
cam_auto.sensor_width = 36.0
cam_auto.clip_end = 1000.0
ob_auto_camera = bpy.data.objects.new('AutoCamera', cam_auto)
scene.collection.objects.link(ob_auto_camera)
ob_auto_camera.location = (2.25036, -2.12992, 1.60482)
ob_auto_camera.rotation_euler = (1.09748, -7.21219e-08, 0.694738)
scene.camera = ob_auto_camera
light_auto_sun = bpy.data.lights.new('AutoSun', 'SUN')
light_auto_sun.energy = 3.0
light_auto_sun.angle = 0.0523599
ob_auto_sun = bpy.data.objects.new('AutoSun', light_auto_sun)
scene.collection.objects.link(ob_auto_sun)
ob_auto_sun.rotation_euler = (0.872665, 0.174533, 0.523599)
bpy.context.view_layer.update()
